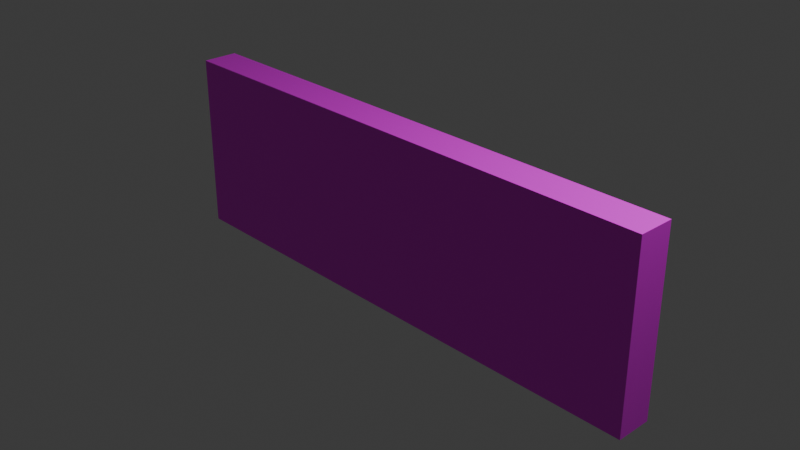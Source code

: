 # Source: Pagar.blend  (saved by Blender 5.2.44; exported with 4.5.12 LTS)
import bpy
from mathutils import Matrix  # noqa: F401  (used for matrix-valued properties, if any)

bpy.ops.wm.read_factory_settings(use_empty=True)
scene = bpy.context.scene
scene.name = 'Scene'

# ---- collections
col_collection = bpy.data.collections.new('Collection'); scene.collection.children.link(col_collection)

# ---- images (referenced by path relative to the original .blend; pixels are not part of the script)
import os
ASSET_DIR = os.environ.get("B2B_ASSET_DIR", "")  # directory of the original .blend (textures are referenced by path, not embedded)
HERE = os.path.dirname(os.path.abspath(__file__))  # packed textures are extracted next to this script under _unpacked/

def load_image(name, relpath, width, height, colorspace="sRGB"):
    """Load a texture the original file referenced (path relative to the .blend, or extracted next to this script)."""
    p = next((c for c in (os.path.join(HERE, relpath), os.path.join(ASSET_DIR, relpath)) if relpath and os.path.exists(c)), "")
    if p:
        img = bpy.data.images.load(p, check_existing=True)
        img.name = name
    else:  # same state as the original file: an image datablock whose file is absent (Cycles renders it pink)
        img = bpy.data.images.new(name, width, height)
        img.source = "FILE"
        img.filepath = "//" + (relpath or name)
    img.colorspace_settings.name = colorspace
    return img
img_pagarsss_png = load_image('Pagarsss.png', 'Pagarsss.png', 1024, 1024, 'sRGB')

# ---- materials (node trees are filled in below, after node groups)
mat_material = bpy.data.materials.new('Material')
mat_material.alpha_threshold = 0.0
mat_material.use_backface_culling_lightprobe_volume = False
mat_material.roughness = 0.5
mat_material.line_color = (0.0, 0.0, 0.0, 1.0)

# ---- material node trees
mat_material.use_nodes = True; mat_material.node_tree.nodes.clear()
_N = mat_material.node_tree.nodes; _L = mat_material.node_tree.links
n0 = _N.new('ShaderNodeOutputMaterial'); n0.name = 'Material Output'; n0.location = (200, 100)
n1 = _N.new('ShaderNodeBsdfPrincipled'); n1.name = 'Principled BSDF'; n1.location = (-160, 125)
n1.inputs[10].default_value = 0.005
n2 = _N.new('ShaderNodeTexImage'); n2.name = 'Image Texture'; n2.location = (-499, 120)
n2.image = img_pagarsss_png
_L.new(n1.outputs[0], n0.inputs[0])
_L.new(n2.outputs[0], n1.inputs[0])
n0.is_active_output = True

# ---- world
world_world = bpy.data.worlds.new('World'); scene.world = world_world
world_world.use_nodes = True; world_world.node_tree.nodes.clear()
_N = world_world.node_tree.nodes; _L = world_world.node_tree.links
n0 = _N.new('ShaderNodeOutputWorld'); n0.name = 'World Output'; n0.location = (200, 100)
n1 = _N.new('ShaderNodeBackground'); n1.name = 'Background'; n1.location = (-200, 100)
n1.inputs[0].default_value = (0.05088, 0.05088, 0.05088, 1.0)
_L.new(n1.outputs[0], n0.inputs[0])
n0.is_active_output = True
world_world.color = (0.05088, 0.05088, 0.05088)
world_world.sun_shadow_jitter_overblur = 0.0

# ---- cameras
cam_camera = bpy.data.cameras.new('Camera')
cam_camera.clip_end = 100.0
cam_camera.ortho_scale = 7.314

# ---- lights
light_light = bpy.data.lights.new('Light', 'POINT')
light_light.energy = 1000.0
light_light.shadow_soft_size = 0.1

# ---- meshes
me_cube = bpy.data.meshes.new('Cube')
me_cube.from_pydata([(3.0, 0.2, 1.0), (3.0, 0.2, -1.0), (3.0, -0.2, 1.0), (3.0, -0.2, -1.0), (-3.0, 0.2, 1.0), (-3.0, 0.2, -1.0), (-3.0, -0.2, 1.0), (-3.0, -0.2, -1.0)], [], [(0, 4, 6, 2), (3, 2, 6, 7), (7, 6, 4, 5), (5, 1, 3, 7), (1, 0, 2, 3), (5, 4, 0, 1)])
_uv = me_cube.uv_layers.new(name='UVMap')
_uv.uv.foreach_set('vector', [0.7333, 1.563e-08, 0.7333, 1.0, 0.6667, 1.0, 0.6667, 1.06e-08, 0.3333, 1.0, 3.975e-09, 1.0, 7.947e-08, 6e-15, 0.3333, 2.517e-08, 0.8, 0.3333, 0.8, 0.0, 0.8667, 0.0, 0.8667, 0.3333, 0.8, 2.066e-08, 0.8, 1.0, 0.7333, 1.0, 0.7333, 1.563e-08, 0.8, 0.6667, 0.8, 0.3333, 0.8667, 0.3333, 0.8667, 0.6667, 0.6667, 1.0, 0.3333, 1.0, 0.3333, -1.457e-08, 0.6667, 1.06e-08])
me_cube.materials.append(mat_material)
me_cube.use_mirror_vertex_groups = False
me_cube.update()

# ---- objects
ob_cube = bpy.data.objects.new('Cube', me_cube)
ob_light = bpy.data.objects.new('Light', light_light)
ob_camera = bpy.data.objects.new('Camera', cam_camera)

# ---- transforms, parenting, visibility, modifiers, constraints
ob_cube.location = (0.0, 0.0, 0.0)
ob_cube.lock_rotations_4d = False
ob_cube.empty_display_type = 'ARROWS'
ob_cube.lineart.crease_threshold = 0.0
ob_light.location = (4.076, 1.005, 5.904)
ob_light.rotation_euler = (0.6503, 0.05522, 1.866)
ob_light.lock_rotations_4d = False
ob_light.empty_display_type = 'ARROWS'
ob_light.color = (0.0, 0.0, 0.0, 0.0)
ob_light.lineart.crease_threshold = 0.0
ob_camera.location = (7.359, -6.926, 4.958)
ob_camera.rotation_euler = (1.109, 0.0, 0.8149)
ob_camera.lock_rotations_4d = False
ob_camera.empty_display_type = 'ARROWS'
ob_camera.color = (0.0, 0.0, 0.0, 0.0)
ob_camera.display_type = 'WIRE'
ob_camera.lineart.crease_threshold = 0.0

# ---- collection membership
col_collection.objects.link(ob_cube)
col_collection.objects.link(ob_light)
col_collection.objects.link(ob_camera)

# ---- scene / render settings (as saved in the file)
scene.camera = ob_camera
scene.frame_start = 1; scene.frame_end = 250; scene.frame_set(1)
scene.render.engine = 'BLENDER_EEVEE_NEXT'
scene.render.bake_bias = 0.0
scene.render.bake_samples = 0
scene.render.compositor_device = 'GPU'
scene.eevee.use_volume_custom_range = False
scene.eevee.fast_gi_thickness_near = 0.1
scene.eevee.fast_gi_thickness_far = 0.0
scene.eevee.ray_tracing_options.screen_trace_thickness = 0.1
bpy.context.view_layer.update()
